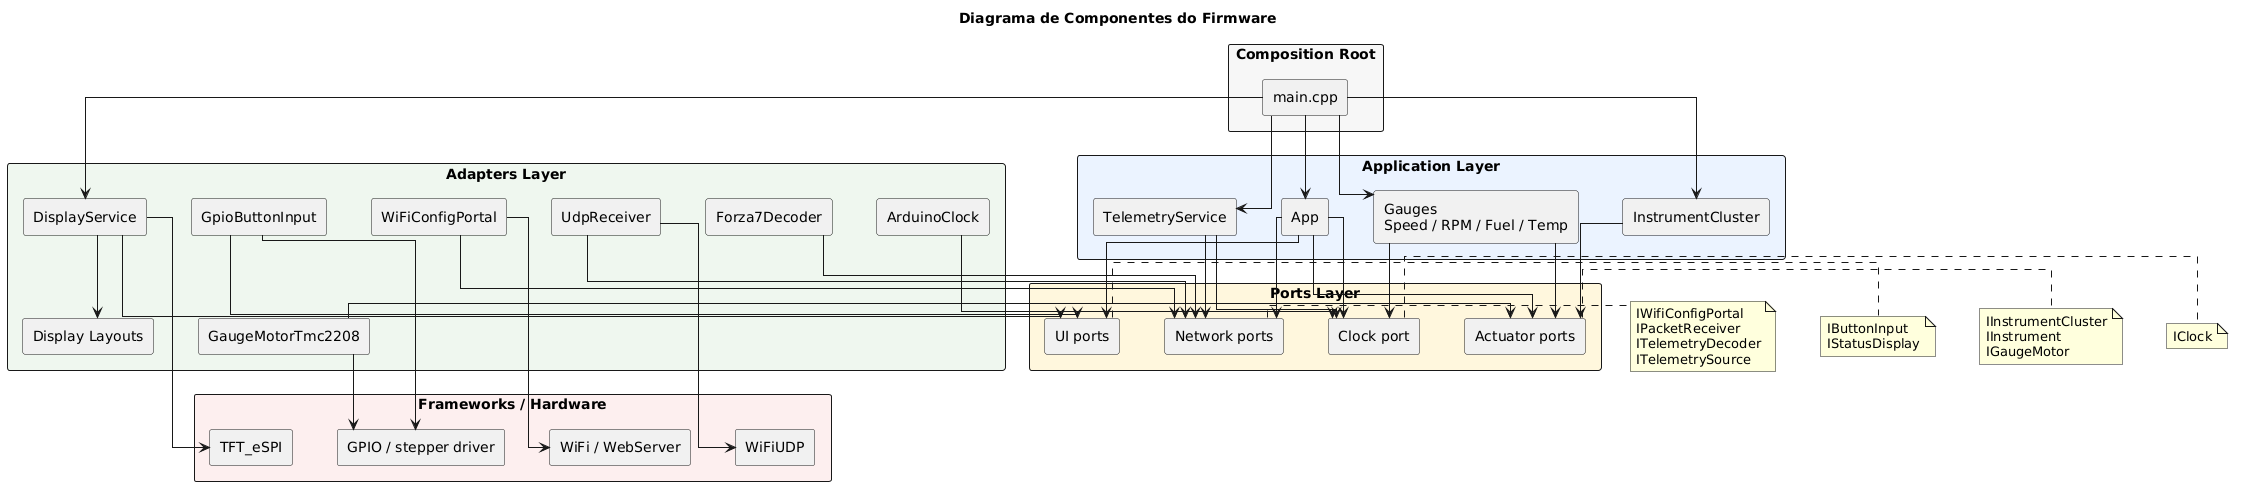

The diagram above was rendered by PlantUML. Its source (embedded in the PNG):
@startuml
title Diagrama de Componentes do Firmware

top to bottom direction
skinparam shadowing false
skinparam linetype ortho
skinparam componentStyle rectangle
skinparam packageStyle rectangle
skinparam nodesep 45
skinparam ranksep 45

package "Composition Root" #F7F7F7 {
  component "main.cpp" as Main
}

package "Application Layer" #EAF2FF {
  component "App" as App
  component "TelemetryService" as Telemetry
  component "InstrumentCluster" as Cluster
  component "Gauges\nSpeed / RPM / Fuel / Temp" as Gauges
}

package "Ports Layer" #FFF6DD {
  component "Network ports" as NetworkPorts
  component "UI ports" as UiPorts
  component "Actuator ports" as ActuatorPorts
  component "Clock port" as ClockPort
}

note right of NetworkPorts
IWifiConfigPortal
IPacketReceiver
ITelemetryDecoder
ITelemetrySource
end note

note right of UiPorts
IButtonInput
IStatusDisplay
end note

note right of ActuatorPorts
IInstrumentCluster
IInstrument
IGaugeMotor
end note

note right of ClockPort
IClock
end note

package "Adapters Layer" #EEF7EE {
  component "WiFiConfigPortal" as Wifi
  component "GpioButtonInput" as Button
  component "ArduinoClock" as Clock
  component "UdpReceiver" as Udp
  component "Forza7Decoder" as Decoder
  component "DisplayService" as Display
  component "Display Layouts" as Layouts
  component "GaugeMotorTmc2208" as Motor
}

package "Frameworks / Hardware" #FCEFEF {
  component "WiFi / WebServer" as WifiInfra
  component "WiFiUDP" as UdpInfra
  component "TFT_eSPI" as TftInfra
  component "GPIO / stepper driver" as IoInfra
}

App -[hidden]right- Telemetry
Telemetry -[hidden]right- Cluster
Cluster -[hidden]right- Gauges
NetworkPorts -[hidden]right- UiPorts
UiPorts -[hidden]right- ActuatorPorts
ActuatorPorts -[hidden]right- ClockPort
Wifi -[hidden]right- Button
Button -[hidden]right- Clock
Clock -[hidden]right- Udp
Udp -[hidden]right- Decoder
Decoder -[hidden]right- Display
Display -[hidden]right- Layouts
Layouts -[hidden]right- Motor

Main --> App
Main --> Telemetry
Main --> Cluster
Main --> Gauges
Main --> Display

App --> NetworkPorts
App --> UiPorts
App --> ActuatorPorts
App --> ClockPort

Telemetry --> NetworkPorts
Telemetry --> ClockPort

Cluster --> ActuatorPorts
Gauges --> ActuatorPorts
Gauges --> ClockPort

Display --> UiPorts
Display --> Layouts

Wifi --> NetworkPorts
Button --> UiPorts
Clock --> ClockPort
Udp --> NetworkPorts
Decoder --> NetworkPorts
Motor --> ActuatorPorts

Wifi --> WifiInfra
Udp --> UdpInfra
Display --> TftInfra
Button --> IoInfra
Motor --> IoInfra
@enduml